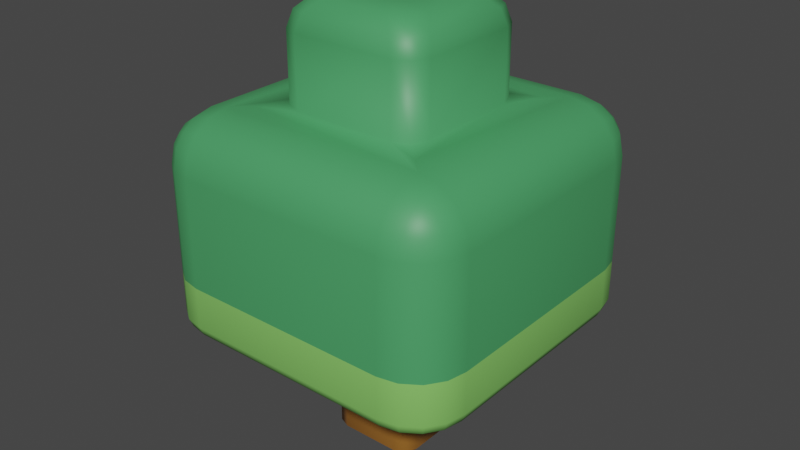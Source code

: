 # Source: tree02.blend  (saved by Blender 3.5.10; exported with 4.5.12 LTS)
import bpy
from mathutils import Matrix  # noqa: F401  (used for matrix-valued properties, if any)

bpy.ops.wm.read_factory_settings(use_empty=True)
scene = bpy.context.scene
scene.name = 'Scene'

# ---- collections
col_collection = bpy.data.collections.new('Collection'); scene.collection.children.link(col_collection)

# ---- materials (node trees are filled in below, after node groups)
mat_material_010 = bpy.data.materials.new('Material.010')
mat_material_011 = bpy.data.materials.new('Material.011')
mat_material_012 = bpy.data.materials.new('Material.012')

# ---- material node trees
mat_material_010.use_nodes = True; mat_material_010.node_tree.nodes.clear()
_N = mat_material_010.node_tree.nodes; _L = mat_material_010.node_tree.links
n0 = _N.new('ShaderNodeBsdfPrincipled'); n0.name = 'Principled BSDF'; n0.location = (10, 300)
n0.distribution = 'GGX'
n0.subsurface_method = 'RANDOM_WALK_SKIN'
n0.inputs[0].default_value = (0.0681, 0.345, 0.1221, 1.0)
n0.inputs[3].default_value = 1.45
n0.inputs[27].default_value = (0.0, 0.0, 0.0, 1.0)
n0.inputs[28].default_value = 1.0
n1 = _N.new('ShaderNodeOutputMaterial'); n1.name = 'Material Output'; n1.location = (300, 300)
_L.new(n0.outputs[0], n1.inputs[0])
n1.is_active_output = True
mat_material_011.use_nodes = True; mat_material_011.node_tree.nodes.clear()
_N = mat_material_011.node_tree.nodes; _L = mat_material_011.node_tree.links
n0 = _N.new('ShaderNodeBsdfPrincipled'); n0.name = 'Principled BSDF'; n0.location = (10, 300)
n0.distribution = 'GGX'
n0.subsurface_method = 'RANDOM_WALK_SKIN'
n0.inputs[0].default_value = (0.2417, 0.6148, 0.1337, 1.0)
n0.inputs[3].default_value = 1.45
n0.inputs[27].default_value = (0.0, 0.0, 0.0, 1.0)
n0.inputs[28].default_value = 1.0
n1 = _N.new('ShaderNodeOutputMaterial'); n1.name = 'Material Output'; n1.location = (300, 300)
_L.new(n0.outputs[0], n1.inputs[0])
n1.is_active_output = True
mat_material_012.use_nodes = True; mat_material_012.node_tree.nodes.clear()
_N = mat_material_012.node_tree.nodes; _L = mat_material_012.node_tree.links
n0 = _N.new('ShaderNodeBsdfPrincipled'); n0.name = 'Principled BSDF'; n0.location = (10, 300)
n0.distribution = 'GGX'
n0.subsurface_method = 'RANDOM_WALK_SKIN'
n0.inputs[0].default_value = (0.4292, 0.1775, 0.02925, 1.0)
n0.inputs[3].default_value = 1.45
n0.inputs[27].default_value = (0.0, 0.0, 0.0, 1.0)
n0.inputs[28].default_value = 1.0
n1 = _N.new('ShaderNodeOutputMaterial'); n1.name = 'Material Output'; n1.location = (300, 300)
_L.new(n0.outputs[0], n1.inputs[0])
n1.is_active_output = True

# ---- world
world_world = bpy.data.worlds.new('World'); scene.world = world_world
world_world.use_nodes = True; world_world.node_tree.nodes.clear()
_N = world_world.node_tree.nodes; _L = world_world.node_tree.links
n0 = _N.new('ShaderNodeOutputWorld'); n0.name = 'World Output'; n0.location = (300, 300)
n1 = _N.new('ShaderNodeBackground'); n1.name = 'Background'; n1.location = (10, 300)
n1.inputs[0].default_value = (0.05088, 0.05088, 0.05088, 1.0)
_L.new(n1.outputs[0], n0.inputs[0])
n0.is_active_output = True
world_world.color = (0.05088, 0.05088, 0.05088)
world_world.use_sun_shadow = False
world_world.sun_shadow_jitter_overblur = 0.0

# ---- meshes
me_cube_003 = bpy.data.meshes.new('Cube.003')
me_cube_003.from_pydata([(0.8561, 0.578, 1.596), (0.578, 0.8561, 1.596), (0.6844, 0.578, 1.853), (0.7746, 0.578, 1.793), (0.578, 0.6844, 1.853), (0.6871, 0.6871, 1.828), (0.7605, 0.6815, 1.779), (0.7385, 0.7385, 1.757), (0.8349, 0.6844, 1.596), (0.7746, 0.7746, 1.596), (0.8349, 0.578, 1.703), (0.8093, 0.6871, 1.705), (0.7605, 0.7605, 1.7), (0.578, 0.8349, 1.703), (0.578, 0.7746, 1.793), (0.6844, 0.8349, 1.596), (0.6871, 0.8093, 1.705), (0.6815, 0.7605, 1.779), (0.578, -0.8561, 1.596), (0.8561, -0.578, 1.596), (0.6844, -0.8349, 1.596), (0.7746, -0.7746, 1.596), (0.578, -0.8349, 1.703), (0.6871, -0.8093, 1.705), (0.7605, -0.7605, 1.7), (0.7385, -0.7385, 1.757), (0.8349, -0.578, 1.703), (0.7746, -0.578, 1.793), (0.8349, -0.6844, 1.596), (0.8093, -0.6871, 1.705), (0.7605, -0.6815, 1.779), (0.578, -0.6844, 1.853), (0.578, -0.7746, 1.793), (0.6844, -0.578, 1.853), (0.6871, -0.6871, 1.828), (0.6815, -0.7605, 1.779), (-0.578, 0.8561, 1.596), (-0.8561, 0.578, 1.596), (-0.578, 0.6844, 1.853), (-0.578, 0.7746, 1.793), (-0.6844, 0.578, 1.853), (-0.6871, 0.6871, 1.828), (-0.6815, 0.7605, 1.779), (-0.7385, 0.7385, 1.757), (-0.6844, 0.8349, 1.596), (-0.7746, 0.7746, 1.596), (-0.578, 0.8349, 1.703), (-0.6871, 0.8093, 1.705), (-0.7605, 0.7605, 1.7), (-0.8349, 0.578, 1.703), (-0.7746, 0.578, 1.793), (-0.8349, 0.6844, 1.596), (-0.8093, 0.6871, 1.705), (-0.7605, 0.6815, 1.779), (-0.8561, -0.578, 1.596), (-0.578, -0.8561, 1.596), (-0.6844, -0.578, 1.853), (-0.7746, -0.578, 1.793), (-0.578, -0.6844, 1.853), (-0.6871, -0.6871, 1.828), (-0.7605, -0.6815, 1.779), (-0.7385, -0.7385, 1.757), (-0.8349, -0.6844, 1.596), (-0.7746, -0.7746, 1.596), (-0.8349, -0.578, 1.703), (-0.8093, -0.6871, 1.705), (-0.7605, -0.7605, 1.7), (-0.578, -0.8349, 1.703), (-0.578, -0.7746, 1.793), (-0.6844, -0.8349, 1.596), (-0.6871, -0.8093, 1.705), (-0.6815, -0.7605, 1.779), (0.5713, 0.7883, 0.7224), (0.578, 0.8561, 0.7901), (0.576, 0.8362, 0.7423), (0.7883, 0.5713, 0.7224), (0.8561, 0.578, 0.7901), (0.8362, 0.576, 0.7423), (0.658, 0.7711, 0.7224), (0.6844, 0.8349, 0.7901), (0.6767, 0.8162, 0.7423), (0.7258, 0.7258, 0.7224), (0.7746, 0.7746, 0.7901), (0.7603, 0.7603, 0.7423), (0.7711, 0.658, 0.7224), (0.8349, 0.6844, 0.7901), (0.8162, 0.6767, 0.7423), (0.7883, -0.5713, 0.7224), (0.8561, -0.578, 0.7901), (0.8362, -0.576, 0.7423), (0.5713, -0.7883, 0.7224), (0.578, -0.8561, 0.7901), (0.576, -0.8362, 0.7423), (0.7711, -0.658, 0.7224), (0.8349, -0.6844, 0.7901), (0.8162, -0.6767, 0.7423), (0.7258, -0.7258, 0.7224), (0.7746, -0.7746, 0.7901), (0.7603, -0.7603, 0.7423), (0.658, -0.7711, 0.7224), (0.6844, -0.8349, 0.7901), (0.6767, -0.8162, 0.7423), (-0.7883, 0.5713, 0.7224), (-0.8561, 0.578, 0.7901), (-0.8362, 0.576, 0.7423), (-0.5713, 0.7883, 0.7224), (-0.578, 0.8561, 0.7901), (-0.576, 0.8362, 0.7423), (-0.7711, 0.658, 0.7224), (-0.8349, 0.6844, 0.7901), (-0.8162, 0.6767, 0.7423), (-0.7258, 0.7258, 0.7224), (-0.7746, 0.7746, 0.7901), (-0.7603, 0.7603, 0.7423), (-0.658, 0.7711, 0.7224), (-0.6844, 0.8349, 0.7901), (-0.6767, 0.8162, 0.7423), (-0.5713, -0.7883, 0.7224), (-0.578, -0.8561, 0.7901), (-0.576, -0.8362, 0.7423), (-0.7883, -0.5713, 0.7224), (-0.8561, -0.578, 0.7901), (-0.8362, -0.576, 0.7423), (-0.658, -0.7711, 0.7224), (-0.6844, -0.8349, 0.7901), (-0.6767, -0.8162, 0.7423), (-0.7258, -0.7258, 0.7224), (-0.7746, -0.7746, 0.7901), (-0.7603, -0.7603, 0.7423), (-0.7711, -0.658, 0.7224), (-0.8349, -0.6844, 0.7901), (-0.8162, -0.6767, 0.7423), (-0.1551, -0.2122, 0.0), (-0.1628, -0.251, 0.03878), (-0.2122, -0.1551, 0.0), (-0.251, -0.1628, 0.03878), (-0.1955, -0.1955, 0.0), (-0.2251, -0.2251, 0.03878), (-0.2122, -0.1551, 1.279), (-0.251, -0.1628, 1.241), (-0.1551, -0.2122, 1.279), (-0.1628, -0.251, 1.241), (-0.1955, -0.1955, 1.279), (-0.2251, -0.2251, 1.241), (-0.2122, 0.1551, 0.0), (-0.251, 0.1628, 0.03878), (-0.1551, 0.2122, 0.0), (-0.1628, 0.251, 0.03878), (-0.1955, 0.1955, 0.0), (-0.2251, 0.2251, 0.03878), (-0.1551, 0.2122, 1.279), (-0.1628, 0.251, 1.241), (-0.2122, 0.1551, 1.279), (-0.251, 0.1628, 1.241), (-0.1955, 0.1955, 1.279), (-0.2251, 0.2251, 1.241), (0.2122, -0.1551, 0.0), (0.251, -0.1628, 0.03878), (0.1551, -0.2122, 0.0), (0.1628, -0.251, 0.03878), (0.1955, -0.1955, 0.0), (0.2251, -0.2251, 0.03878), (0.1551, -0.2122, 1.279), (0.1628, -0.251, 1.241), (0.2122, -0.1551, 1.279), (0.251, -0.1628, 1.241), (0.1955, -0.1955, 1.279), (0.2251, -0.2251, 1.241), (0.1551, 0.2122, 0.0), (0.1628, 0.251, 0.03878), (0.2122, 0.1551, 0.0), (0.251, 0.1628, 0.03878), (0.1955, 0.1955, 0.0), (0.2251, 0.2251, 0.03878), (0.2122, 0.1551, 1.279), (0.251, 0.1628, 1.241), (0.1551, 0.2122, 1.279), (0.1628, 0.251, 1.241), (0.1955, 0.1955, 1.279), (0.2251, 0.2251, 1.241), (0.6844, 0.8349, 1.014), (0.578, 0.8561, 1.014), (-0.578, 0.8561, 1.014), (0.8561, 0.578, 1.014), (0.8561, -0.578, 1.014), (0.8349, 0.6844, 1.014), (0.7746, 0.7746, 1.014), (0.8349, -0.6844, 1.014), (0.578, -0.8561, 1.014), (0.6844, -0.8349, 1.014), (-0.578, -0.8561, 1.014), (0.7746, -0.7746, 1.014), (-0.8349, 0.6844, 1.014), (-0.8561, 0.578, 1.014), (-0.8561, -0.578, 1.014), (-0.6844, 0.8349, 1.014), (-0.7746, 0.7746, 1.014), (-0.6844, -0.8349, 1.014), (-0.8349, -0.6844, 1.014), (-0.7746, -0.7746, 1.014), (0.578, -0.578, 1.874), (-0.578, -0.578, 1.874), (0.578, 0.578, 1.874), (-0.578, 0.578, 1.874), (0.281, 0.4051, 1.874), (0.4051, 0.281, 1.874), (0.4843, 0.4843, 1.874), (0.3687, 0.3687, 1.874), (0.4051, -0.281, 1.874), (0.281, -0.4051, 1.874), (0.4843, -0.4843, 1.874), (0.3687, -0.3687, 1.874), (-0.4051, 0.281, 1.874), (-0.281, 0.4051, 1.874), (-0.4843, 0.4843, 1.874), (-0.3687, 0.3687, 1.874), (-0.281, -0.4051, 1.874), (-0.4051, -0.281, 1.874), (-0.4843, -0.4843, 1.874), (-0.3687, -0.3687, 1.874), (0.2805, -0.4051, 2.249), (0.4051, -0.2805, 2.249), (0.3686, -0.3686, 2.249), (0.09345, -0.2225, 2.432), (0.2225, -0.09345, 2.432), (0.1847, -0.1847, 2.432), (0.2547, -0.3806, 2.34), (0.3806, -0.2547, 2.34), (0.3437, -0.3437, 2.34), (0.1858, -0.3138, 2.407), (0.3138, -0.1858, 2.407), (0.2763, -0.2763, 2.407), (-0.2225, -0.09345, 2.432), (-0.09345, -0.2225, 2.432), (-0.1847, -0.1847, 2.432), (-0.4051, -0.2805, 2.249), (-0.2805, -0.4051, 2.249), (-0.3686, -0.3686, 2.249), (-0.3138, -0.1858, 2.407), (-0.1858, -0.3138, 2.407), (-0.2763, -0.2763, 2.407), (-0.3806, -0.2547, 2.34), (-0.2547, -0.3806, 2.34), (-0.3437, -0.3437, 2.34), (0.4051, 0.2805, 2.249), (0.2805, 0.4051, 2.249), (0.3686, 0.3686, 2.249), (0.2225, 0.09345, 2.432), (0.09345, 0.2225, 2.432), (0.1847, 0.1847, 2.432), (0.3806, 0.2547, 2.34), (0.2547, 0.3806, 2.34), (0.3437, 0.3437, 2.34), (0.3138, 0.1858, 2.407), (0.1858, 0.3138, 2.407), (0.2763, 0.2763, 2.407), (-0.2805, 0.4051, 2.249), (-0.4051, 0.2805, 2.249), (-0.3686, 0.3686, 2.249), (-0.09345, 0.2225, 2.432), (-0.2225, 0.09345, 2.432), (-0.1847, 0.1847, 2.432), (-0.2547, 0.3806, 2.34), (-0.3806, 0.2547, 2.34), (-0.3437, 0.3437, 2.34), (-0.1858, 0.3138, 2.407), (-0.3138, 0.1858, 2.407), (-0.2763, 0.2763, 2.407)], [], [(137, 143, 139, 135), (163, 159, 161, 167), (155, 149, 145, 153), (174, 178, 176, 150, 154, 152, 138, 142, 140, 162, 166, 164), (167, 161, 157, 165), (191, 97, 94, 187), (214, 213, 204, 206, 202, 203), (182, 106, 115, 195), (183, 0, 19, 184), (102, 108, 111, 114, 105, 72, 78, 81, 84, 75, 87, 93, 96, 99, 90, 117, 123, 126, 129, 120), (202, 2, 5, 4), (2, 3, 6, 5), (4, 5, 17, 14), (5, 6, 7, 17), (0, 8, 11, 10), (8, 9, 12, 11), (10, 11, 6, 3), (11, 12, 7, 6), (1, 13, 16, 15), (13, 14, 17, 16), (15, 16, 12, 9), (16, 17, 7, 12), (18, 20, 23, 22), (20, 21, 24, 23), (22, 23, 35, 32), (23, 24, 25, 35), (19, 26, 29, 28), (26, 27, 30, 29), (28, 29, 24, 21), (29, 30, 25, 24), (200, 31, 34, 33), (31, 32, 35, 34), (33, 34, 30, 27), (34, 35, 25, 30), (203, 38, 41, 40), (38, 39, 42, 41), (40, 41, 53, 50), (41, 42, 43, 53), (36, 44, 47, 46), (44, 45, 48, 47), (46, 47, 42, 39), (47, 48, 43, 42), (37, 49, 52, 51), (49, 50, 53, 52), (51, 52, 48, 45), (52, 53, 43, 48), (201, 56, 59, 58), (56, 57, 60, 59), (58, 59, 71, 68), (59, 60, 61, 71), (54, 62, 65, 64), (62, 63, 66, 65), (64, 65, 60, 57), (65, 66, 61, 60), (55, 67, 70, 69), (67, 68, 71, 70), (69, 70, 66, 63), (70, 71, 61, 66), (200, 201, 58, 31), (31, 58, 68, 32), (32, 68, 67, 22), (22, 67, 55, 18), (202, 200, 33, 2), (2, 33, 27, 3), (3, 27, 26, 10), (10, 26, 19, 0), (186, 82, 79, 180), (187, 94, 88, 184), (185, 85, 82, 186), (182, 36, 1, 181), (203, 202, 4, 38), (38, 4, 14, 39), (39, 14, 13, 46), (46, 13, 1, 36), (196, 112, 109, 192), (190, 55, 69, 197), (195, 115, 112, 196), (194, 54, 37, 193), (198, 62, 54, 194), (199, 63, 62, 198), (197, 69, 63, 199), (201, 203, 40, 56), (56, 40, 50, 57), (57, 50, 49, 64), (64, 49, 37, 54), (188, 18, 55, 190), (192, 109, 103, 193), (189, 100, 97, 191), (188, 91, 100, 189), (183, 76, 85, 185), (75, 84, 86, 77), (77, 86, 85, 76), (84, 81, 83, 86), (86, 83, 82, 85), (81, 78, 80, 83), (83, 80, 79, 82), (78, 72, 74, 80), (80, 74, 73, 79), (105, 114, 116, 107), (107, 116, 115, 106), (114, 111, 113, 116), (116, 113, 112, 115), (111, 108, 110, 113), (113, 110, 109, 112), (108, 102, 104, 110), (110, 104, 103, 109), (123, 117, 119, 125), (125, 119, 118, 124), (126, 123, 125, 128), (128, 125, 124, 127), (129, 126, 128, 131), (131, 128, 127, 130), (120, 129, 131, 122), (122, 131, 130, 121), (90, 99, 101, 92), (92, 101, 100, 91), (99, 96, 98, 101), (101, 98, 97, 100), (96, 93, 95, 98), (98, 95, 94, 97), (93, 87, 89, 95), (95, 89, 88, 94), (87, 75, 77, 89), (89, 77, 76, 88), (72, 105, 107, 74), (74, 107, 106, 73), (121, 103, 104, 122), (122, 104, 102, 120), (91, 118, 119, 92), (92, 119, 117, 90), (180, 79, 73, 181), (159, 163, 141, 133), (135, 139, 153, 145), (147, 151, 177, 169), (151, 147, 149, 155), (175, 171, 173, 179), (179, 173, 169, 177), (171, 175, 165, 157), (133, 141, 143, 137), (136, 132, 133, 137), (140, 142, 143, 141), (134, 136, 137, 135), (142, 138, 139, 143), (154, 150, 151, 155), (146, 148, 149, 147), (152, 154, 155, 153), (148, 144, 145, 149), (178, 174, 175, 179), (170, 172, 173, 171), (176, 178, 179, 177), (172, 168, 169, 173), (166, 162, 163, 167), (158, 160, 161, 159), (164, 166, 167, 165), (160, 156, 157, 161), (135, 145, 144, 134), (147, 169, 168, 146), (171, 157, 156, 170), (159, 133, 132, 158), (138, 152, 153, 139), (162, 140, 141, 163), (165, 175, 174, 164), (177, 151, 150, 176), (144, 148, 146, 168, 172, 170, 156, 160, 158, 132, 136, 134), (15, 180, 181, 1), (0, 183, 185, 8), (18, 188, 189, 20), (20, 189, 191, 21), (51, 192, 193, 37), (91, 188, 190, 118), (124, 197, 199, 127), (127, 199, 198, 130), (130, 198, 194, 121), (121, 194, 193, 103), (44, 195, 196, 45), (118, 190, 197, 124), (45, 196, 192, 51), (106, 182, 181, 73), (8, 185, 186, 9), (28, 187, 184, 19), (9, 186, 180, 15), (76, 183, 184, 88), (36, 182, 195, 44), (21, 191, 187, 28), (212, 217, 235, 257), (204, 213, 256, 245), (216, 209, 220, 236), (250, 227, 221, 244), (206, 205, 208, 210, 200, 202), (218, 217, 212, 214, 203, 201), (253, 230, 227, 250), (247, 249, 248, 259, 261, 260, 232, 234, 233, 223, 225, 224), (232, 260, 266, 238), (247, 224, 230, 253), (223, 233, 239, 229), (229, 239, 242, 226), (226, 242, 236, 220), (265, 254, 251, 262), (259, 248, 254, 265), (241, 263, 257, 235), (262, 251, 245, 256), (238, 266, 263, 241), (210, 209, 216, 218, 201, 200), (204, 207, 206), (207, 205, 206), (208, 211, 210), (211, 209, 210), (212, 215, 214), (215, 213, 214), (216, 219, 218), (219, 217, 218), (230, 224, 225, 231), (231, 225, 223, 229), (232, 238, 240, 234), (234, 240, 239, 233), (227, 230, 231, 228), (228, 231, 229, 226), (238, 241, 243, 240), (240, 243, 242, 239), (221, 227, 228, 222), (222, 228, 226, 220), (241, 235, 237, 243), (243, 237, 236, 242), (254, 248, 249, 255), (255, 249, 247, 253), (251, 254, 255, 252), (252, 255, 253, 250), (245, 251, 252, 246), (246, 252, 250, 244), (266, 260, 261, 267), (267, 261, 259, 265), (263, 266, 267, 264), (264, 267, 265, 262), (257, 263, 264, 258), (258, 264, 262, 256), (235, 217, 219, 237), (237, 219, 216, 236), (208, 221, 222, 211), (211, 222, 220, 209), (204, 245, 246, 207), (207, 246, 244, 205), (256, 213, 215, 258), (258, 215, 212, 257), (208, 205, 244, 221)])
me_cube_003.polygons.foreach_set('use_smooth', [True] * 244)
me_cube_003.polygons.foreach_set('material_index', [2, 2, 2, 2, 2, 1, 0, 1, 0, 1, 0, 0, 0, 0, 0, 0, 0, 0, 0, 0, 0, 0, 0, 0, 0, 0, 0, 0, 0, 0, 0, 0, 0, 0, 0, 0, 0, 0, 0, 0, 0, 0, 0, 0, 0, 0, 0, 0, 0, 0, 0, 0, 0, 0, 0, 0, 0, 0, 0, 0, 0, 0, 0, 0, 0, 0, 1, 1, 1, 0, 0, 0, 0, 0, 1, 0, 1, 0, 0, 0, 0, 0, 0, 0, 0, 0, 1, 1, 1, 1, 1, 1, 1, 1, 1, 1, 1, 1, 1, 1, 1, 1, 1, 1, 1, 1, 1, 1, 1, 1, 1, 1, 1, 1, 1, 1, 1, 1, 1, 1, 1, 1, 1, 1, 1, 1, 1, 1, 1, 1, 1, 2, 2, 2, 2, 2, 2, 2, 2, 2, 2, 2, 2, 2, 2, 2, 2, 2, 2, 2, 2, 2, 2, 2, 2, 2, 2, 2, 2, 2, 2, 2, 2, 2, 0, 0, 0, 0, 0, 1, 1, 1, 1, 1, 0, 1, 0, 1, 0, 0, 0, 1, 0, 0, 0, 0, 0, 0, 0, 0, 0, 0, 0, 0, 0, 0, 0, 0, 0, 0, 0, 0, 0, 0, 0, 0, 0, 0, 0, 0, 0, 0, 0, 0, 0, 0, 0, 0, 0, 0, 0, 0, 0, 0, 0, 0, 0, 0, 0, 0, 0, 0, 0, 0, 0, 0, 0, 0, 0, 0, 0, 0, 0, 0])
_uv = me_cube_003.uv_layers.new(name='UVMap')
_uv.uv.foreach_set('vector', [0.3826, 0.0, 0.6174, 0.0, 0.6174, 0.04392, 0.3826, 0.04392, 0.6174, 0.7939, 0.3826, 0.7939, 0.3826, 0.75, 0.6174, 0.75, 0.6174, 0.25, 0.3826, 0.25, 0.3826, 0.2061, 0.6174, 0.2061, 0.6443, 0.5478, 0.6526, 0.5276, 0.6728, 0.5193, 0.8272, 0.5193, 0.8474, 0.5276, 0.8557, 0.5478, 0.8557, 0.7022, 0.8474, 0.7224, 0.8272, 0.7307, 0.6728, 0.7307, 0.6526, 0.7224, 0.6443, 0.7022, 0.6174, 0.75, 0.3826, 0.75, 0.3826, 0.7061, 0.6174, 0.7061, 0.6848, 0.75, 0.6385, 0.75, 0.6385, 0.7249, 0.6848, 0.7249, 0.3207, 0.5543, 0.291, 0.5659, 0.209, 0.5659, 0.1793, 0.5543, 0.1656, 0.5406, 0.3344, 0.5406, 0.4348, 0.2906, 0.3885, 0.2906, 0.3885, 0.2751, 0.4348, 0.2751, 0.6848, 0.5406, 0.8194, 0.5406, 0.8194, 0.7094, 0.6848, 0.7094, 0.3849, 0.04158, 0.3874, 0.02892, 0.394, 0.01902, 0.4039, 0.01241, 0.4166, 0.009889, 0.5834, 0.009889, 0.5961, 0.01241, 0.606, 0.01902, 0.6126, 0.02892, 0.6151, 0.04158, 0.6151, 0.2084, 0.6126, 0.2211, 0.606, 0.231, 0.5961, 0.2376, 0.5834, 0.2401, 0.4166, 0.2401, 0.4039, 0.2376, 0.394, 0.231, 0.3874, 0.2211, 0.3849, 0.2084, 0.1656, 0.5406, 0.1501, 0.5406, 0.1497, 0.5247, 0.1656, 0.5251, 0.1501, 0.5406, 0.125, 0.5406, 0.125, 0.5255, 0.1497, 0.5247, 0.1656, 0.5251, 0.1497, 0.5247, 0.1505, 0.5, 0.1656, 0.5, 0.1497, 0.5247, 0.125, 0.5255, 0.125, 0.5172, 0.1505, 0.5, 0.8194, 0.5406, 0.8194, 0.5251, 0.8412, 0.5247, 0.8407, 0.5406, 0.8194, 0.5251, 0.8194, 0.5, 0.8401, 0.5, 0.8412, 0.5247, 0.8407, 0.5406, 0.8412, 0.5247, 0.875, 0.5255, 0.875, 0.5406, 0.8412, 0.5247, 0.8401, 0.5, 0.8515, 0.5, 0.875, 0.5255, 0.5694, 0.4594, 0.5907, 0.4594, 0.5912, 0.4753, 0.5694, 0.4749, 0.5907, 0.4594, 0.625, 0.4594, 0.625, 0.4745, 0.5912, 0.4753, 0.5694, 0.4749, 0.5912, 0.4753, 0.5901, 0.5, 0.5694, 0.5, 0.5912, 0.4753, 0.625, 0.4745, 0.625, 0.4828, 0.5901, 0.5, 0.5694, 0.7906, 0.5694, 0.7751, 0.5912, 0.7747, 0.5907, 0.7906, 0.5694, 0.7751, 0.5694, 0.75, 0.5901, 0.75, 0.5912, 0.7747, 0.5907, 0.7906, 0.5912, 0.7747, 0.625, 0.7755, 0.625, 0.7906, 0.5912, 0.7747, 0.5901, 0.75, 0.6015, 0.75, 0.625, 0.7755, 0.8194, 0.7094, 0.8407, 0.7094, 0.8412, 0.7253, 0.8194, 0.7249, 0.8407, 0.7094, 0.875, 0.7094, 0.875, 0.7245, 0.8412, 0.7253, 0.8194, 0.7249, 0.8412, 0.7253, 0.8401, 0.75, 0.8194, 0.75, 0.8412, 0.7253, 0.875, 0.7245, 0.875, 0.7328, 0.8401, 0.75, 0.1656, 0.7094, 0.1656, 0.7249, 0.1497, 0.7253, 0.1501, 0.7094, 0.1656, 0.7249, 0.1656, 0.75, 0.1505, 0.75, 0.1497, 0.7253, 0.1501, 0.7094, 0.1497, 0.7253, 0.125, 0.7245, 0.125, 0.7094, 0.1497, 0.7253, 0.1505, 0.75, 0.1422, 0.75, 0.125, 0.7245, 0.3344, 0.5406, 0.3344, 0.5251, 0.3503, 0.5247, 0.3499, 0.5406, 0.3344, 0.5251, 0.3344, 0.5, 0.3495, 0.5, 0.3503, 0.5247, 0.3499, 0.5406, 0.3503, 0.5247, 0.375, 0.5255, 0.375, 0.5406, 0.3503, 0.5247, 0.3495, 0.5, 0.3578, 0.5, 0.375, 0.5255, 0.5694, 0.2906, 0.5694, 0.2751, 0.5912, 0.2747, 0.5907, 0.2906, 0.5694, 0.2751, 0.5694, 0.25, 0.5901, 0.25, 0.5912, 0.2747, 0.5907, 0.2906, 0.5912, 0.2747, 0.625, 0.2755, 0.625, 0.2906, 0.5912, 0.2747, 0.5901, 0.25, 0.6015, 0.25, 0.625, 0.2755, 0.5694, 0.7094, 0.5907, 0.7094, 0.5912, 0.7253, 0.5694, 0.7249, 0.5907, 0.7094, 0.625, 0.7094, 0.625, 0.7245, 0.5912, 0.7253, 0.5694, 0.7249, 0.5912, 0.7253, 0.5901, 0.75, 0.5694, 0.75, 0.5912, 0.7253, 0.625, 0.7245, 0.625, 0.7328, 0.5901, 0.75, 0.3344, 0.7094, 0.3499, 0.7094, 0.3503, 0.7253, 0.3344, 0.7249, 0.3499, 0.7094, 0.375, 0.7094, 0.375, 0.7245, 0.3503, 0.7253, 0.3344, 0.7249, 0.3503, 0.7253, 0.3495, 0.75, 0.3344, 0.75, 0.3503, 0.7253, 0.375, 0.7245, 0.375, 0.7328, 0.3495, 0.75, 0.5694, 0.5406, 0.5694, 0.5251, 0.5912, 0.5247, 0.5907, 0.5406, 0.5694, 0.5251, 0.5694, 0.5, 0.5901, 0.5, 0.5912, 0.5247, 0.5907, 0.5406, 0.5912, 0.5247, 0.625, 0.5255, 0.625, 0.5406, 0.5912, 0.5247, 0.5901, 0.5, 0.6015, 0.5, 0.625, 0.5255, 0.5694, 0.9594, 0.5907, 0.9594, 0.5912, 0.9753, 0.5694, 0.9749, 0.5907, 0.9594, 0.625, 0.9594, 0.625, 0.9745, 0.5912, 0.9753, 0.5694, 0.9749, 0.5912, 0.9753, 0.5901, 1.0, 0.5694, 1.0, 0.5912, 0.9753, 0.625, 0.9745, 0.625, 0.9828, 0.5901, 1.0, 0.1656, 0.7094, 0.3344, 0.7094, 0.3344, 0.7249, 0.1656, 0.7249, 0.1656, 0.7249, 0.3344, 0.7249, 0.3344, 0.75, 0.1656, 0.75, 0.625, 0.7906, 0.625, 0.9594, 0.5907, 0.9594, 0.5907, 0.7906, 0.5907, 0.7906, 0.5907, 0.9594, 0.5694, 0.9594, 0.5694, 0.7906, 0.1656, 0.5406, 0.1656, 0.7094, 0.1501, 0.7094, 0.1501, 0.5406, 0.1501, 0.5406, 0.1501, 0.7094, 0.125, 0.7094, 0.125, 0.5406, 0.875, 0.5406, 0.875, 0.7094, 0.8407, 0.7094, 0.8407, 0.5406, 0.8407, 0.5406, 0.8407, 0.7094, 0.8194, 0.7094, 0.8194, 0.5406, 0.4348, 0.5, 0.3885, 0.5, 0.3885, 0.4749, 0.4348, 0.4749, 0.6848, 0.7249, 0.6385, 0.7249, 0.6385, 0.7094, 0.6848, 0.7094, 0.6848, 0.5251, 0.6385, 0.5251, 0.6385, 0.5, 0.6848, 0.5, 0.4348, 0.2906, 0.5694, 0.2906, 0.5694, 0.4594, 0.4348, 0.4594, 0.3344, 0.5406, 0.1656, 0.5406, 0.1656, 0.5251, 0.3344, 0.5251, 0.3344, 0.5251, 0.1656, 0.5251, 0.1656, 0.5, 0.3344, 0.5, 0.625, 0.2906, 0.625, 0.4594, 0.5907, 0.4594, 0.5907, 0.2906, 0.5907, 0.2906, 0.5907, 0.4594, 0.5694, 0.4594, 0.5694, 0.2906, 0.4348, 0.75, 0.3885, 0.75, 0.3885, 0.7249, 0.4348, 0.7249, 0.4348, 0.9594, 0.5694, 0.9594, 0.5694, 0.9749, 0.4348, 0.9749, 0.4348, 0.2751, 0.3885, 0.2751, 0.3885, 0.25, 0.4348, 0.25, 0.4348, 0.5406, 0.5694, 0.5406, 0.5694, 0.7094, 0.4348, 0.7094, 0.4348, 0.5251, 0.5694, 0.5251, 0.5694, 0.5406, 0.4348, 0.5406, 0.4348, 0.5, 0.5694, 0.5, 0.5694, 0.5251, 0.4348, 0.5251, 0.4348, 0.9749, 0.5694, 0.9749, 0.5694, 1.0, 0.4348, 1.0, 0.3344, 0.7094, 0.3344, 0.5406, 0.3499, 0.5406, 0.3499, 0.7094, 0.3499, 0.7094, 0.3499, 0.5406, 0.375, 0.5406, 0.375, 0.7094, 0.625, 0.5406, 0.625, 0.7094, 0.5907, 0.7094, 0.5907, 0.5406, 0.5907, 0.5406, 0.5907, 0.7094, 0.5694, 0.7094, 0.5694, 0.5406, 0.4348, 0.7906, 0.5694, 0.7906, 0.5694, 0.9594, 0.4348, 0.9594, 0.4348, 0.7249, 0.3885, 0.7249, 0.3885, 0.7094, 0.4348, 0.7094, 0.4348, 0.7751, 0.3885, 0.7751, 0.3885, 0.75, 0.4348, 0.75, 0.4348, 0.7906, 0.3885, 0.7906, 0.3885, 0.7751, 0.4348, 0.7751, 0.6848, 0.5406, 0.6385, 0.5406, 0.6385, 0.5251, 0.6848, 0.5251, 0.6151, 0.04158, 0.6126, 0.02892, 0.622, 0.02563, 0.6249, 0.04033, 0.625, 0.5403, 0.625, 0.5256, 0.6385, 0.5251, 0.6385, 0.5406, 0.6126, 0.02892, 0.606, 0.01902, 0.6134, 0.01237, 0.6216, 0.02459, 0.625, 0.5242, 0.625, 0.5009, 0.6385, 0.5, 0.6385, 0.5251, 0.606, 0.01902, 0.5961, 0.01241, 0.6004, 0.003411, 0.6126, 0.01157, 0.375, 0.4991, 0.375, 0.4758, 0.3885, 0.4749, 0.3885, 0.5, 0.5961, 0.01241, 0.5834, 0.009889, 0.5847, 5.565e-05, 0.5994, 0.002979, 0.375, 0.4744, 0.375, 0.4597, 0.3885, 0.4594, 0.3885, 0.4749, 0.4166, 0.009889, 0.4039, 0.01241, 0.4006, 0.002979, 0.4153, 5.565e-05, 0.375, 0.2903, 0.375, 0.2756, 0.3885, 0.2751, 0.3885, 0.2906, 0.4039, 0.01241, 0.394, 0.01902, 0.3874, 0.01157, 0.3996, 0.003411, 0.375, 0.2742, 0.375, 0.2509, 0.3885, 0.25, 0.3885, 0.2751, 0.394, 0.01902, 0.3874, 0.02892, 0.3784, 0.02459, 0.3866, 0.01237, 0.375, 0.7491, 0.375, 0.7258, 0.3885, 0.7249, 0.3885, 0.75, 0.3874, 0.02892, 0.3849, 0.04158, 0.3751, 0.04033, 0.378, 0.02563, 0.375, 0.7244, 0.375, 0.7097, 0.3885, 0.7094, 0.3885, 0.7249, 0.4039, 0.2376, 0.4166, 0.2401, 0.4153, 0.2499, 0.4006, 0.247, 0.375, 0.9744, 0.375, 0.9597, 0.3885, 0.9594, 0.3885, 0.9749, 0.394, 0.231, 0.4039, 0.2376, 0.3996, 0.2466, 0.3874, 0.2384, 0.375, 0.9991, 0.375, 0.9758, 0.3885, 0.9749, 0.3885, 1.0, 0.3874, 0.2211, 0.394, 0.231, 0.3866, 0.2376, 0.3784, 0.2254, 0.375, 0.5242, 0.375, 0.5009, 0.3885, 0.5, 0.3885, 0.5251, 0.3849, 0.2084, 0.3874, 0.2211, 0.378, 0.2244, 0.3751, 0.2097, 0.375, 0.5403, 0.375, 0.5256, 0.3885, 0.5251, 0.3885, 0.5406, 0.5834, 0.2401, 0.5961, 0.2376, 0.5994, 0.247, 0.5847, 0.2499, 0.375, 0.7903, 0.375, 0.7756, 0.3885, 0.7751, 0.3885, 0.7906, 0.5961, 0.2376, 0.606, 0.231, 0.6126, 0.2384, 0.6004, 0.2466, 0.375, 0.7742, 0.375, 0.7509, 0.3885, 0.75, 0.3885, 0.7751, 0.606, 0.231, 0.6126, 0.2211, 0.6216, 0.2254, 0.6134, 0.2376, 0.625, 0.7491, 0.625, 0.7258, 0.6385, 0.7249, 0.6385, 0.75, 0.6126, 0.2211, 0.6151, 0.2084, 0.6249, 0.2097, 0.622, 0.2244, 0.625, 0.7244, 0.625, 0.7097, 0.6385, 0.7094, 0.6385, 0.7249, 0.6151, 0.2084, 0.6151, 0.04158, 0.625, 0.04089, 0.625, 0.2091, 0.625, 0.7091, 0.625, 0.5409, 0.6385, 0.5406, 0.6385, 0.7094, 0.5834, 0.009889, 0.4166, 0.009889, 0.4159, 0.0, 0.5841, 0.0, 0.375, 0.4591, 0.375, 0.2909, 0.3885, 0.2906, 0.3885, 0.4594, 0.3885, 0.5406, 0.3885, 0.7094, 0.375, 0.7091, 0.375, 0.5409, 0.375, 0.2091, 0.375, 0.04089, 0.3849, 0.04158, 0.3849, 0.2084, 0.3885, 0.7906, 0.3885, 0.9594, 0.375, 0.9591, 0.375, 0.7909, 0.5841, 0.25, 0.4159, 0.25, 0.4166, 0.2401, 0.5834, 0.2401, 0.4348, 0.4749, 0.3885, 0.4749, 0.3885, 0.4594, 0.4348, 0.4594, 0.3826, 0.7939, 0.6174, 0.7939, 0.6174, 0.9561, 0.3826, 0.9561, 0.3826, 0.04392, 0.6174, 0.04392, 0.6174, 0.2061, 0.3826, 0.2061, 0.3826, 0.2939, 0.6174, 0.2939, 0.6174, 0.4561, 0.3826, 0.4561, 0.6174, 0.2939, 0.3826, 0.2939, 0.3826, 0.25, 0.6174, 0.25, 0.6174, 0.5439, 0.3826, 0.5439, 0.3826, 0.5, 0.6174, 0.5, 0.6174, 0.5, 0.3826, 0.5, 0.3826, 0.4561, 0.6174, 0.4561, 0.3826, 0.5439, 0.6174, 0.5439, 0.6174, 0.7061, 0.3826, 0.7061, 0.3826, 0.9561, 0.6174, 0.9561, 0.6174, 1.0, 0.3826, 1.0, 0.1526, 0.7224, 0.1728, 0.7307, 0.1689, 0.75, 0.1379, 0.7371, 0.8272, 0.7307, 0.8474, 0.7224, 0.8621, 0.7371, 0.8311, 0.75, 0.1443, 0.7022, 0.1526, 0.7224, 0.1379, 0.7371, 0.125, 0.7061, 0.8474, 0.7224, 0.8557, 0.7022, 0.875, 0.7061, 0.8621, 0.7371, 0.8474, 0.5276, 0.8272, 0.5193, 0.8311, 0.5, 0.8621, 0.5129, 0.1728, 0.5193, 0.1526, 0.5276, 0.1379, 0.5129, 0.1689, 0.5, 0.8557, 0.5478, 0.8474, 0.5276, 0.8621, 0.5129, 0.875, 0.5439, 0.1526, 0.5276, 0.1443, 0.5478, 0.125, 0.5439, 0.1379, 0.5129, 0.6526, 0.5276, 0.6443, 0.5478, 0.625, 0.5439, 0.6379, 0.5129, 0.3557, 0.5478, 0.3474, 0.5276, 0.3621, 0.5129, 0.375, 0.5439, 0.6728, 0.5193, 0.6526, 0.5276, 0.6379, 0.5129, 0.6689, 0.5, 0.3474, 0.5276, 0.3272, 0.5193, 0.3311, 0.5, 0.3621, 0.5129, 0.6526, 0.7224, 0.6728, 0.7307, 0.6689, 0.75, 0.6379, 0.7371, 0.3272, 0.7307, 0.3474, 0.7224, 0.3621, 0.7371, 0.3311, 0.75, 0.6443, 0.7022, 0.6526, 0.7224, 0.6379, 0.7371, 0.625, 0.7061, 0.3474, 0.7224, 0.3557, 0.7022, 0.375, 0.7061, 0.3621, 0.7371, 0.125, 0.7061, 0.125, 0.5439, 0.1443, 0.5478, 0.1443, 0.7022, 0.1689, 0.5, 0.3311, 0.5, 0.3272, 0.5193, 0.1728, 0.5193, 0.3826, 0.5439, 0.3826, 0.7061, 0.3557, 0.7022, 0.3557, 0.5478, 0.3311, 0.75, 0.1689, 0.75, 0.1728, 0.7307, 0.3272, 0.7307, 0.8557, 0.7022, 0.8557, 0.5478, 0.875, 0.5439, 0.875, 0.7061, 0.6728, 0.7307, 0.8272, 0.7307, 0.8311, 0.75, 0.6689, 0.75, 0.6174, 0.7061, 0.6174, 0.5439, 0.6443, 0.5478, 0.6443, 0.7022, 0.6689, 0.5, 0.8311, 0.5, 0.8272, 0.5193, 0.6728, 0.5193, 0.1443, 0.5478, 0.1526, 0.5276, 0.1728, 0.5193, 0.3272, 0.5193, 0.3474, 0.5276, 0.3557, 0.5478, 0.3557, 0.7022, 0.3474, 0.7224, 0.3272, 0.7307, 0.1728, 0.7307, 0.1526, 0.7224, 0.1443, 0.7022, 0.5694, 0.4749, 0.4348, 0.4749, 0.4348, 0.4594, 0.5694, 0.4594, 0.8194, 0.5406, 0.6848, 0.5406, 0.6848, 0.5251, 0.8194, 0.5251, 0.5694, 0.7906, 0.4348, 0.7906, 0.4348, 0.7751, 0.5694, 0.7751, 0.5694, 0.7751, 0.4348, 0.7751, 0.4348, 0.75, 0.5694, 0.75, 0.5694, 0.7249, 0.4348, 0.7249, 0.4348, 0.7094, 0.5694, 0.7094, 0.3885, 0.7906, 0.4348, 0.7906, 0.4348, 0.9594, 0.3885, 0.9594, 0.3885, 0.9749, 0.4348, 0.9749, 0.4348, 1.0, 0.3885, 1.0, 0.3885, 0.5, 0.4348, 0.5, 0.4348, 0.5251, 0.3885, 0.5251, 0.3885, 0.5251, 0.4348, 0.5251, 0.4348, 0.5406, 0.3885, 0.5406, 0.3885, 0.5406, 0.4348, 0.5406, 0.4348, 0.7094, 0.3885, 0.7094, 0.5694, 0.2751, 0.4348, 0.2751, 0.4348, 0.25, 0.5694, 0.25, 0.3885, 0.9594, 0.4348, 0.9594, 0.4348, 0.9749, 0.3885, 0.9749, 0.5694, 0.75, 0.4348, 0.75, 0.4348, 0.7249, 0.5694, 0.7249, 0.3885, 0.2906, 0.4348, 0.2906, 0.4348, 0.4594, 0.3885, 0.4594, 0.8194, 0.5251, 0.6848, 0.5251, 0.6848, 0.5, 0.8194, 0.5, 0.8194, 0.7249, 0.6848, 0.7249, 0.6848, 0.7094, 0.8194, 0.7094, 0.5694, 0.5, 0.4348, 0.5, 0.4348, 0.4749, 0.5694, 0.4749, 0.6385, 0.5406, 0.6848, 0.5406, 0.6848, 0.7094, 0.6385, 0.7094, 0.5694, 0.2906, 0.4348, 0.2906, 0.4348, 0.2751, 0.5694, 0.2751, 0.8194, 0.75, 0.6848, 0.75, 0.6848, 0.7249, 0.8194, 0.7249, 0.3091, 0.584, 0.3091, 0.666, 0.3091, 0.666, 0.3091, 0.584, 0.209, 0.5659, 0.291, 0.5659, 0.291, 0.5659, 0.209, 0.5659, 0.291, 0.6841, 0.209, 0.6841, 0.209, 0.6841, 0.291, 0.6841, 0.1926, 0.5866, 0.1926, 0.6634, 0.1909, 0.666, 0.1909, 0.584, 0.1793, 0.5543, 0.1909, 0.584, 0.1909, 0.666, 0.1793, 0.6957, 0.1656, 0.7094, 0.1656, 0.5406, 0.3207, 0.6957, 0.3091, 0.666, 0.3091, 0.584, 0.3207, 0.5543, 0.3344, 0.5406, 0.3344, 0.7094, 0.2042, 0.5979, 0.2042, 0.6521, 0.1926, 0.6634, 0.1926, 0.5866, 0.2175, 0.6114, 0.2193, 0.5943, 0.2364, 0.5925, 0.2636, 0.5925, 0.2807, 0.5943, 0.2825, 0.6114, 0.2825, 0.6386, 0.2807, 0.6557, 0.2636, 0.6575, 0.2364, 0.6575, 0.2193, 0.6557, 0.2175, 0.6386, 0.2825, 0.6386, 0.2825, 0.6114, 0.2958, 0.5979, 0.2958, 0.6521, 0.2175, 0.6114, 0.2175, 0.6386, 0.2042, 0.6521, 0.2042, 0.5979, 0.2364, 0.6575, 0.2636, 0.6575, 0.2771, 0.6708, 0.2229, 0.6708, 0.2229, 0.6708, 0.2771, 0.6708, 0.2884, 0.6824, 0.2116, 0.6824, 0.2116, 0.6824, 0.2884, 0.6824, 0.291, 0.6841, 0.209, 0.6841, 0.2771, 0.5792, 0.2229, 0.5792, 0.2116, 0.5676, 0.2884, 0.5676, 0.2636, 0.5925, 0.2364, 0.5925, 0.2229, 0.5792, 0.2771, 0.5792, 0.3074, 0.6634, 0.3074, 0.5866, 0.3091, 0.584, 0.3091, 0.666, 0.2884, 0.5676, 0.2116, 0.5676, 0.209, 0.5659, 0.291, 0.5659, 0.2958, 0.6521, 0.2958, 0.5979, 0.3074, 0.5866, 0.3074, 0.6634, 0.1793, 0.6957, 0.209, 0.6841, 0.291, 0.6841, 0.3207, 0.6957, 0.3344, 0.7094, 0.1656, 0.7094, 0.209, 0.5659, 0.1962, 0.5659, 0.1793, 0.5543, 0.1962, 0.5659, 0.1909, 0.5659, 0.1793, 0.5543, 0.1909, 0.666, 0.1909, 0.6788, 0.1793, 0.6957, 0.1909, 0.6788, 0.1909, 0.6841, 0.1793, 0.6957, 0.3091, 0.584, 0.3091, 0.5712, 0.3207, 0.5543, 0.3091, 0.5712, 0.3091, 0.5659, 0.3207, 0.5543, 0.291, 0.6841, 0.3038, 0.6841, 0.3207, 0.6957, 0.3038, 0.6841, 0.3091, 0.6841, 0.3207, 0.6957, 0.2042, 0.6521, 0.2175, 0.6386, 0.2193, 0.6557, 0.2068, 0.6682, 0.2068, 0.6682, 0.2193, 0.6557, 0.2364, 0.6575, 0.2229, 0.6708, 0.2825, 0.6386, 0.2958, 0.6521, 0.2932, 0.6682, 0.2807, 0.6557, 0.2807, 0.6557, 0.2932, 0.6682, 0.2771, 0.6708, 0.2636, 0.6575, 0.1926, 0.6634, 0.2042, 0.6521, 0.2068, 0.6682, 0.1948, 0.6802, 0.1948, 0.6802, 0.2068, 0.6682, 0.2229, 0.6708, 0.2116, 0.6824, 0.2958, 0.6521, 0.3074, 0.6634, 0.3052, 0.6802, 0.2932, 0.6682, 0.2932, 0.6682, 0.3052, 0.6802, 0.2884, 0.6824, 0.2771, 0.6708, 0.1909, 0.666, 0.1926, 0.6634, 0.1948, 0.6802, 0.191, 0.684, 0.191, 0.684, 0.1948, 0.6802, 0.2116, 0.6824, 0.209, 0.6841, 0.3074, 0.6634, 0.3091, 0.666, 0.309, 0.684, 0.3052, 0.6802, 0.3052, 0.6802, 0.309, 0.684, 0.291, 0.6841, 0.2884, 0.6824, 0.2229, 0.5792, 0.2364, 0.5925, 0.2193, 0.5943, 0.2068, 0.5818, 0.2068, 0.5818, 0.2193, 0.5943, 0.2175, 0.6114, 0.2042, 0.5979, 0.2116, 0.5676, 0.2229, 0.5792, 0.2068, 0.5818, 0.1948, 0.5698, 0.1948, 0.5698, 0.2068, 0.5818, 0.2042, 0.5979, 0.1926, 0.5866, 0.209, 0.5659, 0.2116, 0.5676, 0.1948, 0.5698, 0.191, 0.566, 0.191, 0.566, 0.1948, 0.5698, 0.1926, 0.5866, 0.1909, 0.584, 0.2958, 0.5979, 0.2825, 0.6114, 0.2807, 0.5943, 0.2932, 0.5818, 0.2932, 0.5818, 0.2807, 0.5943, 0.2636, 0.5925, 0.2771, 0.5792, 0.3074, 0.5866, 0.2958, 0.5979, 0.2932, 0.5818, 0.3052, 0.5698, 0.3052, 0.5698, 0.2932, 0.5818, 0.2771, 0.5792, 0.2884, 0.5676, 0.3091, 0.584, 0.3074, 0.5866, 0.3052, 0.5698, 0.309, 0.566, 0.309, 0.566, 0.3052, 0.5698, 0.2884, 0.5676, 0.291, 0.5659, 0.3091, 0.666, 0.3091, 0.666, 0.3091, 0.6841, 0.309, 0.684, 0.309, 0.684, 0.3091, 0.6841, 0.291, 0.6841, 0.291, 0.6841, 0.1909, 0.666, 0.1909, 0.666, 0.191, 0.684, 0.1909, 0.6841, 0.1909, 0.6841, 0.191, 0.684, 0.209, 0.6841, 0.209, 0.6841, 0.209, 0.5659, 0.209, 0.5659, 0.191, 0.566, 0.1909, 0.5659, 0.1909, 0.5659, 0.191, 0.566, 0.1909, 0.584, 0.1909, 0.584, 0.291, 0.5659, 0.291, 0.5659, 0.3091, 0.5659, 0.309, 0.566, 0.309, 0.566, 0.3091, 0.5659, 0.3091, 0.584, 0.3091, 0.584, 0.1909, 0.666, 0.1909, 0.584, 0.1909, 0.584, 0.1909, 0.666])
me_cube_003.materials.append(mat_material_010)
me_cube_003.materials.append(mat_material_011)
me_cube_003.materials.append(mat_material_012)
me_cube_003.update()

# ---- objects
ob_cube_003 = bpy.data.objects.new('Cube.003', me_cube_003)

# ---- transforms, parenting, visibility, modifiers, constraints
ob_cube_003.location = (0.0, 0.0, 0.0)

# ---- collection membership
col_collection.objects.link(ob_cube_003)

# ---- scene / render settings (as saved in the file)
scene.frame_start = 1; scene.frame_end = 250; scene.frame_set(1)
scene.render.engine = 'CYCLES'
scene.cycles.sampling_pattern = 'TABULATED_SOBOL'
scene.view_settings.view_transform = 'Filmic'
bpy.context.view_layer.update()

# ---- added for rendering (the .blend has no active camera and no usable light): camera, sun
cam_auto = bpy.data.cameras.new('AutoCamera')
cam_auto.lens = 50.0
cam_auto.sensor_width = 36.0
cam_auto.clip_end = 1000.0
ob_auto_camera = bpy.data.objects.new('AutoCamera', cam_auto)
scene.collection.objects.link(ob_auto_camera)
ob_auto_camera.location = (3.17489, -3.80986, 3.75567)
ob_auto_camera.rotation_euler = (1.09748, -7.21219e-08, 0.694738)
scene.camera = ob_auto_camera
light_auto_sun = bpy.data.lights.new('AutoSun', 'SUN')
light_auto_sun.energy = 3.0
light_auto_sun.angle = 0.0523599
ob_auto_sun = bpy.data.objects.new('AutoSun', light_auto_sun)
scene.collection.objects.link(ob_auto_sun)
ob_auto_sun.rotation_euler = (0.872665, 0.174533, 0.523599)
bpy.context.view_layer.update()
